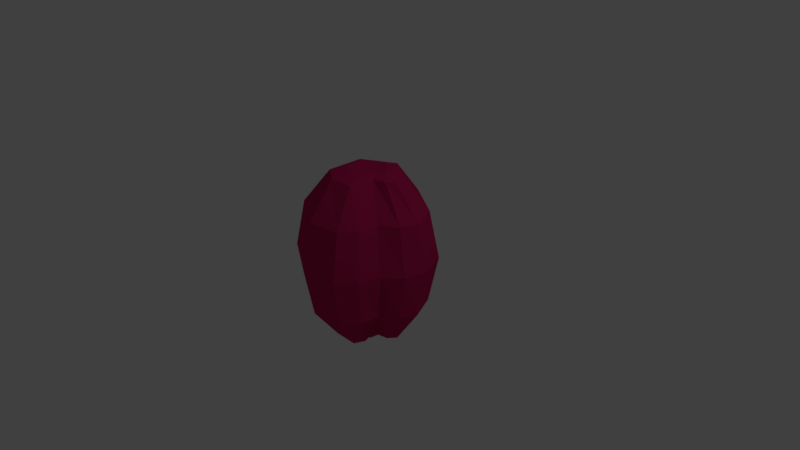 # Source: sljiva.blend  (saved by Blender 2.79.1; exported with 4.5.12 LTS)
import bpy
from mathutils import Matrix  # noqa: F401  (used for matrix-valued properties, if any)

bpy.ops.wm.read_factory_settings(use_empty=True)
scene = bpy.context.scene
scene.name = 'Scene'

# ---- collections
col_collection_1 = bpy.data.collections.new('Collection 1'); scene.collection.children.link(col_collection_1)

# ---- materials (node trees are filled in below, after node groups)
mat_material_001 = bpy.data.materials.new('Material.001')
mat_material_001.alpha_threshold = 0.0
mat_material_001.use_transparent_shadow = False
mat_material_001.diffuse_color = (0.5382, 0.01341, 0.112, 1.0)
mat_material_001.roughness = 0.5
mat_material_001.specular_intensity = 0.2984

# ---- material node trees

# ---- world
world_world = bpy.data.worlds.new('World'); scene.world = world_world
world_world.color = (0.05088, 0.05088, 0.05088)
world_world.use_sun_shadow = False
world_world.sun_shadow_jitter_overblur = 0.0
world_world.cycles.sampling_method = 'MANUAL'

# ---- cameras
cam_camera = bpy.data.cameras.new('Camera')
cam_camera.clip_end = 100.0
cam_camera.lens = 35.0
cam_camera.sensor_width = 32.0
cam_camera.sensor_height = 18.0
cam_camera.ortho_scale = 7.314
cam_camera.dof.focus_distance = 0.0
cam_camera.dof.aperture_fstop = 128.0

# ---- lights
light_lamp = bpy.data.lights.new('Lamp', 'POINT')
light_lamp.transmission_factor = 0.0
light_lamp.cutoff_distance = 30.0
light_lamp.energy = 100.0
light_lamp.shadow_buffer_clip_start = 1.001
light_lamp.shadow_soft_size = 0.1
light_lamp.shadow_maximum_resolution = 0.006
light_lamp.use_absolute_resolution = True

# ---- meshes
me_sphere_001 = bpy.data.meshes.new('Sphere.001')
me_sphere_001.from_pydata([(0.0, 0.5, 0.866), (0.0, 0.866, 0.5), (0.0, 1.0, -4.371e-08), (0.0, 0.866, -0.5), (0.0, 0.5, -0.866), (-0.04643, 0.3338, 0.8958), (0.2514, 0.3332, 0.866), (0.5684, 0.5162, 0.5), (0.6844, 0.5832, -4.371e-08), (0.5684, 0.5162, -0.5), (0.2514, 0.3332, -0.866), (0.1739, -0.06716, 0.866), (0.4474, -0.2502, 0.5), (0.5634, -0.3172, -4.371e-08), (0.4474, -0.2502, -0.5), (0.1304, -0.06716, -0.866), (-0.1816, -0.4168, 0.866), (-0.1816, -0.7828, 0.5), (-0.1816, -0.9168, -4.371e-08), (-0.1816, -0.7828, -0.5), (-0.1816, -0.4168, -0.866), (0.0, 1.51e-07, -1.0), (-0.433, -0.25, 0.866), (-0.75, -0.433, 0.5), (-0.866, -0.5, -4.371e-08), (-0.75, -0.433, -0.5), (-0.433, -0.25, -0.866), (-0.433, 0.25, 0.866), (-0.75, 0.433, 0.5), (-0.866, 0.5, -4.371e-08), (-0.75, 0.433, -0.5), (-0.433, 0.25, -0.866), (0.1443, -0.4167, -0.866), (0.2046, -0.2703, -0.866), (0.4159, -0.5143, -0.5), (0.25, -0.7217, -0.5), (0.2887, -0.8333, -4.371e-08), (0.4933, -0.6036, -4.371e-08), (0.4159, -0.5143, 0.5), (0.25, -0.7217, 0.5), (0.1443, -0.4167, 0.866), (0.2046, -0.2703, 0.866), (0.6659, -0.08129, 0.5), (0.75, 0.1443, 0.5), (0.433, 0.08333, 0.866), (0.3489, -0.02028, 0.866), (0.3489, -0.02028, -0.866), (0.433, 0.08333, -0.866), (0.75, 0.1443, -0.5), (0.6659, -0.08129, -0.5), (0.782, -0.1036, -4.371e-08), (0.866, 0.1667, -4.371e-08), (0.09443, 0.2404, 0.8958), (0.1119, 0.01601, 0.8989), (-0.1482, -0.1798, 0.8958), (-0.289, -0.08639, 0.8958), (-0.289, 0.1937, 0.8958), (0.03443, -0.1798, 0.8958), (0.0682, -0.09776, 0.8958), (0.1962, 0.1004, 0.8958), (0.1491, 0.0423, 0.8958), (-0.02819, 0.1269, 0.8697), (0.01407, 0.09891, 0.8697), (0.03635, 0.03158, 0.8727), (-0.05871, -0.02715, 0.8697), (-0.101, 0.000878, 0.8697), (-0.101, 0.08492, 0.8697), (-0.003931, -0.02714, 0.8697), (0.0062, -0.002532, 0.8697), (0.04459, 0.05691, 0.8697), (0.03046, 0.03949, 0.8697)], [], [(21, 4, 10), (3, 2, 8, 9), (1, 0, 6, 7), (4, 3, 9, 10), (2, 1, 7, 8), (41, 11, 53, 58), (42, 45, 11, 12), (46, 49, 14, 15), (50, 42, 12, 13), (45, 44, 59, 60), (21, 10, 47, 46, 15), (49, 50, 13, 14), (32, 35, 19, 20), (36, 39, 17, 18), (0, 27, 56, 5), (21, 15, 33, 32, 20), (35, 36, 18, 19), (39, 40, 16, 17), (20, 19, 25, 26), (18, 17, 23, 24), (22, 16, 54, 55), (21, 20, 26), (19, 18, 24, 25), (17, 16, 22, 23), (26, 25, 30, 31), (24, 23, 28, 29), (40, 41, 58, 57), (21, 26, 31), (25, 24, 29, 30), (23, 22, 27, 28), (31, 30, 3, 4), (29, 28, 1, 2), (44, 6, 52, 59), (21, 31, 4), (30, 29, 2, 3), (28, 27, 0, 1), (12, 11, 41, 38), (38, 41, 40, 39), (14, 13, 37, 34), (34, 37, 36, 35), (13, 12, 38, 37), (37, 38, 39, 36), (15, 14, 34, 33), (33, 34, 35, 32), (9, 8, 51, 48), (48, 51, 50, 49), (8, 7, 43, 51), (51, 43, 42, 50), (10, 9, 48, 47), (47, 48, 49, 46), (7, 6, 44, 43), (43, 44, 45, 42), (11, 45, 60, 53), (27, 22, 55, 56), (16, 40, 57, 54), (6, 0, 5, 52), (60, 59, 69, 70), (55, 54, 64, 65), (54, 57, 67, 64), (56, 55, 65, 66), (5, 56, 66, 61), (57, 58, 68, 67), (52, 5, 61, 62), (58, 53, 63, 68), (59, 52, 62, 69), (53, 60, 70, 63), (61, 66, 65, 64, 67, 68, 63, 70, 69, 62)])
me_sphere_001.materials.append(mat_material_001)
me_sphere_001.use_remesh_preserve_volume = False
me_sphere_001.use_remesh_preserve_attributes = False
me_sphere_001.use_mirror_vertex_groups = False
me_sphere_001.update()

# ---- objects
ob_sljiva = bpy.data.objects.new('Sljiva', me_sphere_001)
ob_lamp = bpy.data.objects.new('Lamp', light_lamp)
ob_camera = bpy.data.objects.new('Camera', cam_camera)

# ---- transforms, parenting, visibility, modifiers, constraints
ob_sljiva.location = (0.0, 0.0, 0.0)
ob_sljiva.scale = (1.0, 1.0, 1.289)
ob_sljiva.lineart.crease_threshold = 0.0
ob_lamp.location = (4.076, 1.005, 5.904)
ob_lamp.rotation_euler = (0.6503, 0.05522, 1.866)
ob_lamp.lock_rotations_4d = False
ob_lamp.empty_display_type = 'ARROWS'
ob_lamp.color = (0.0, 0.0, 0.0, 0.0)
ob_lamp.lineart.crease_threshold = 0.0
ob_camera.location = (7.481, -6.508, 5.344)
ob_camera.rotation_euler = (1.109, 0.0, 0.8149)
ob_camera.lock_rotations_4d = False
ob_camera.empty_display_type = 'ARROWS'
ob_camera.color = (0.0, 0.0, 0.0, 0.0)
ob_camera.display_type = 'WIRE'
ob_camera.lineart.crease_threshold = 0.0

# ---- collection membership
col_collection_1.objects.link(ob_sljiva)
col_collection_1.objects.link(ob_lamp)
col_collection_1.objects.link(ob_camera)

# ---- scene / render settings (as saved in the file)
scene.camera = ob_camera
scene.frame_start = 1; scene.frame_end = 250; scene.frame_set(1)
scene.render.engine = 'BLENDER_EEVEE_NEXT'
scene.render.resolution_percentage = 50
scene.render.dither_intensity = 0.0
scene.cycles.use_denoising = False
scene.cycles.samples = 128
scene.cycles.sampling_pattern = 'TABULATED_SOBOL'
scene.cycles.use_adaptive_sampling = False
scene.cycles.use_light_tree = False
scene.view_settings.view_transform = 'Standard'
bpy.context.view_layer.update()
